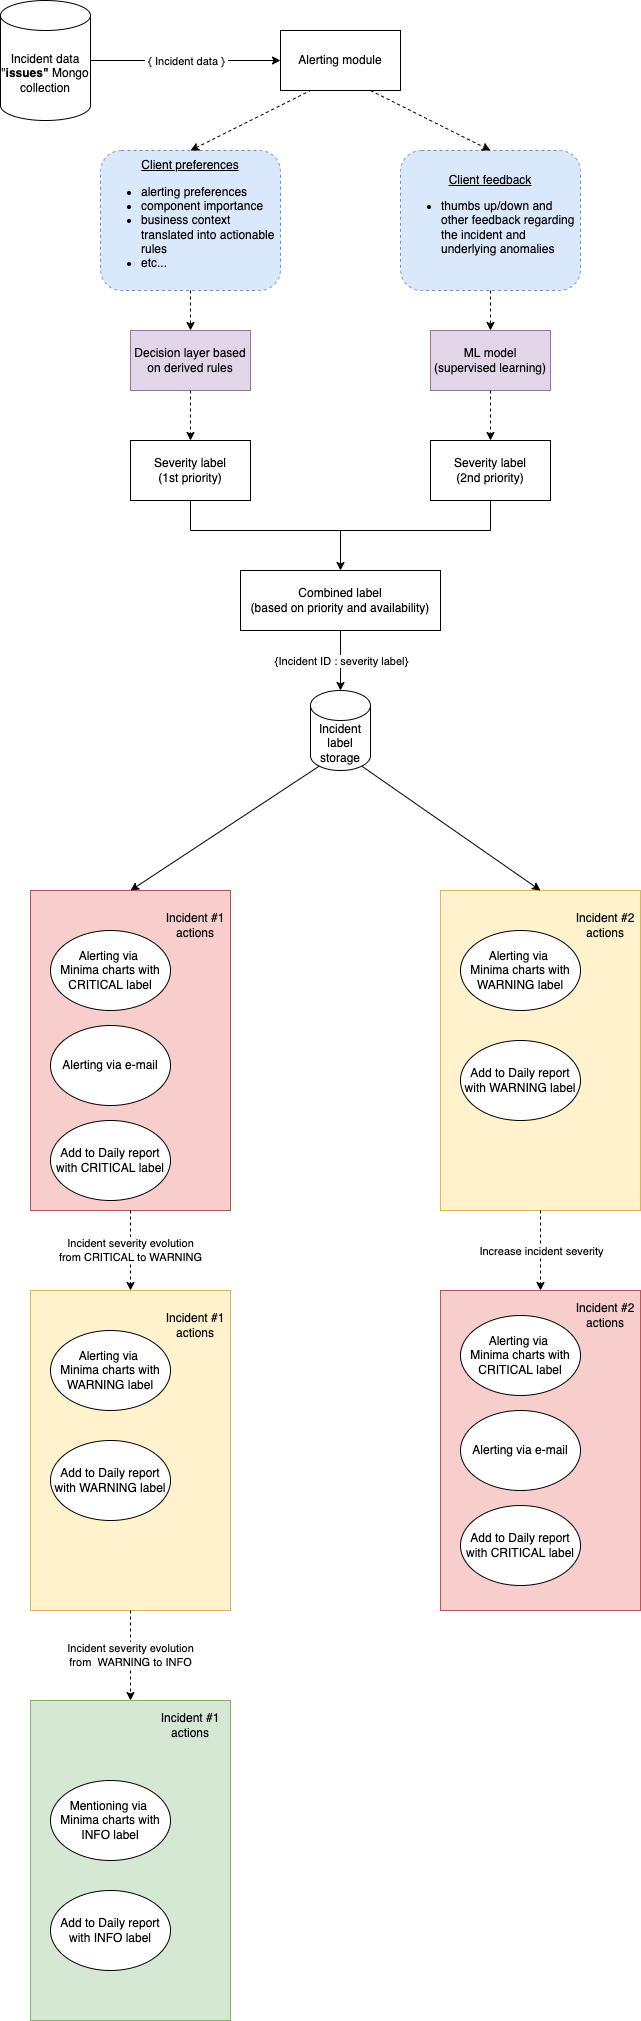

The diagram above was exported from draw.io. Its source (the exported page's mxGraphModel, read from the mxfile embedded in the PNG):
<mxGraphModel dx="1186" dy="764" grid="1" gridSize="10" guides="1" tooltips="1" connect="1" arrows="1" fold="1" page="1" pageScale="1" pageWidth="850" pageHeight="1100" math="0" shadow="0">
  <root>
    <mxCell id="0" />
    <mxCell id="1" parent="0" />
    <mxCell id="ttokY4IpZZMMNDxnRWMc-17" value="" style="rounded=0;whiteSpace=wrap;html=1;fillColor=#f8cecc;strokeColor=#b85450;" parent="1" vertex="1">
      <mxGeometry x="70" y="900" width="200" height="320" as="geometry" />
    </mxCell>
    <mxCell id="ttokY4IpZZMMNDxnRWMc-2" value="Alerting module" style="rounded=0;whiteSpace=wrap;html=1;" parent="1" vertex="1">
      <mxGeometry x="320" y="40" width="120" height="60" as="geometry" />
    </mxCell>
    <mxCell id="ttokY4IpZZMMNDxnRWMc-4" value="Incident label storage" style="shape=cylinder3;whiteSpace=wrap;html=1;boundedLbl=1;backgroundOutline=1;size=15;" parent="1" vertex="1">
      <mxGeometry x="350" y="700" width="60" height="80" as="geometry" />
    </mxCell>
    <mxCell id="ttokY4IpZZMMNDxnRWMc-6" value="Alerting via &lt;br&gt;Minima charts with CRITICAL label" style="ellipse;whiteSpace=wrap;html=1;" parent="1" vertex="1">
      <mxGeometry x="90" y="940" width="120" height="80" as="geometry" />
    </mxCell>
    <mxCell id="ttokY4IpZZMMNDxnRWMc-7" value="Alerting via e-mail&lt;span style=&quot;color: rgba(0 , 0 , 0 , 0) ; font-family: monospace ; font-size: 0px&quot;&gt;%3CmxGraphModel%3E%3Croot%3E%3CmxCell%20id%3D%220%22%2F%3E%3CmxCell%20id%3D%221%22%20parent%3D%220%22%2F%3E%3CmxCell%20id%3D%222%22%20value%3D%22Minima%22%20style%3D%22rounded%3D0%3BwhiteSpace%3Dwrap%3Bhtml%3D1%3B%22%20vertex%3D%221%22%20parent%3D%221%22%3E%3CmxGeometry%20x%3D%22360%22%20y%3D%22360%22%20width%3D%22120%22%20height%3D%2260%22%20as%3D%22geometry%22%2F%3E%3C%2FmxCell%3E%3C%2Froot%3E%3C%2FmxGraphModel%3E&lt;/span&gt;" style="ellipse;whiteSpace=wrap;html=1;" parent="1" vertex="1">
      <mxGeometry x="90" y="1035" width="120" height="80" as="geometry" />
    </mxCell>
    <mxCell id="ttokY4IpZZMMNDxnRWMc-8" value="Add to Daily report with CRITICAL label" style="ellipse;whiteSpace=wrap;html=1;" parent="1" vertex="1">
      <mxGeometry x="90" y="1130" width="120" height="80" as="geometry" />
    </mxCell>
    <mxCell id="ttokY4IpZZMMNDxnRWMc-10" value="Incident #1 actions" style="text;html=1;strokeColor=none;fillColor=none;align=center;verticalAlign=middle;whiteSpace=wrap;rounded=0;" parent="1" vertex="1">
      <mxGeometry x="200" y="920" width="70" height="30" as="geometry" />
    </mxCell>
    <mxCell id="ttokY4IpZZMMNDxnRWMc-12" value="" style="endArrow=classic;html=1;rounded=0;exitX=1;exitY=0.5;exitDx=0;exitDy=0;entryX=0;entryY=0.5;entryDx=0;entryDy=0;exitPerimeter=0;" parent="1" source="WZl1tHUnrMwyEawTgRgS-1" target="ttokY4IpZZMMNDxnRWMc-2" edge="1">
      <mxGeometry relative="1" as="geometry">
        <mxPoint x="160" y="70" as="sourcePoint" />
        <mxPoint x="340" y="880" as="targetPoint" />
      </mxGeometry>
    </mxCell>
    <mxCell id="ttokY4IpZZMMNDxnRWMc-13" value="&amp;nbsp;{ Incident data }&amp;nbsp;" style="edgeLabel;resizable=0;html=1;align=center;verticalAlign=middle;" parent="ttokY4IpZZMMNDxnRWMc-12" connectable="0" vertex="1">
      <mxGeometry relative="1" as="geometry" />
    </mxCell>
    <mxCell id="ttokY4IpZZMMNDxnRWMc-15" value="" style="endArrow=classic;html=1;rounded=0;entryX=0.5;entryY=0;entryDx=0;entryDy=0;entryPerimeter=0;exitX=0.5;exitY=1;exitDx=0;exitDy=0;" parent="1" source="ttokY4IpZZMMNDxnRWMc-59" target="ttokY4IpZZMMNDxnRWMc-4" edge="1">
      <mxGeometry width="50" height="50" relative="1" as="geometry">
        <mxPoint x="520" y="600" as="sourcePoint" />
        <mxPoint x="460" y="970" as="targetPoint" />
      </mxGeometry>
    </mxCell>
    <mxCell id="ttokY4IpZZMMNDxnRWMc-16" value="&amp;nbsp;{Incident ID : severity label}&amp;nbsp;" style="edgeLabel;html=1;align=center;verticalAlign=middle;resizable=0;points=[];" parent="ttokY4IpZZMMNDxnRWMc-15" vertex="1" connectable="0">
      <mxGeometry x="0.0048" relative="1" as="geometry">
        <mxPoint as="offset" />
      </mxGeometry>
    </mxCell>
    <mxCell id="ttokY4IpZZMMNDxnRWMc-18" value="" style="rounded=0;whiteSpace=wrap;html=1;fillColor=#fff2cc;strokeColor=#d6b656;" parent="1" vertex="1">
      <mxGeometry x="480" y="900" width="200" height="320" as="geometry" />
    </mxCell>
    <mxCell id="ttokY4IpZZMMNDxnRWMc-19" value="Alerting via &lt;br&gt;Minima charts with WARNING label" style="ellipse;whiteSpace=wrap;html=1;" parent="1" vertex="1">
      <mxGeometry x="500" y="940" width="120" height="80" as="geometry" />
    </mxCell>
    <mxCell id="ttokY4IpZZMMNDxnRWMc-21" value="Add to Daily report with WARNING label" style="ellipse;whiteSpace=wrap;html=1;" parent="1" vertex="1">
      <mxGeometry x="500" y="1050" width="120" height="80" as="geometry" />
    </mxCell>
    <mxCell id="ttokY4IpZZMMNDxnRWMc-22" value="Incident #2 actions" style="text;html=1;strokeColor=none;fillColor=none;align=center;verticalAlign=middle;whiteSpace=wrap;rounded=0;" parent="1" vertex="1">
      <mxGeometry x="610" y="920" width="70" height="30" as="geometry" />
    </mxCell>
    <mxCell id="ttokY4IpZZMMNDxnRWMc-23" value="" style="rounded=0;whiteSpace=wrap;html=1;fillColor=#fff2cc;strokeColor=#d6b656;" parent="1" vertex="1">
      <mxGeometry x="70" y="1300" width="200" height="320" as="geometry" />
    </mxCell>
    <mxCell id="ttokY4IpZZMMNDxnRWMc-24" value="Alerting via &lt;br&gt;Minima charts with WARNING label" style="ellipse;whiteSpace=wrap;html=1;" parent="1" vertex="1">
      <mxGeometry x="90" y="1340" width="120" height="80" as="geometry" />
    </mxCell>
    <mxCell id="ttokY4IpZZMMNDxnRWMc-25" value="Add to Daily report with WARNING label" style="ellipse;whiteSpace=wrap;html=1;" parent="1" vertex="1">
      <mxGeometry x="90" y="1450" width="120" height="80" as="geometry" />
    </mxCell>
    <mxCell id="ttokY4IpZZMMNDxnRWMc-26" value="Incident #1 actions" style="text;html=1;strokeColor=none;fillColor=none;align=center;verticalAlign=middle;whiteSpace=wrap;rounded=0;" parent="1" vertex="1">
      <mxGeometry x="200" y="1320" width="70" height="30" as="geometry" />
    </mxCell>
    <mxCell id="ttokY4IpZZMMNDxnRWMc-28" value="Incident severity evolution&lt;br&gt;from CRITICAL to WARNING" style="endArrow=classic;html=1;rounded=0;exitX=0.5;exitY=1;exitDx=0;exitDy=0;entryX=0.5;entryY=0;entryDx=0;entryDy=0;dashed=1;" parent="1" source="ttokY4IpZZMMNDxnRWMc-17" target="ttokY4IpZZMMNDxnRWMc-23" edge="1">
      <mxGeometry width="50" height="50" relative="1" as="geometry">
        <mxPoint x="175" y="1220" as="sourcePoint" />
        <mxPoint x="440" y="1360" as="targetPoint" />
      </mxGeometry>
    </mxCell>
    <mxCell id="ttokY4IpZZMMNDxnRWMc-29" value="" style="rounded=0;whiteSpace=wrap;html=1;fillColor=#d5e8d4;strokeColor=#82b366;" parent="1" vertex="1">
      <mxGeometry x="70" y="1710" width="200" height="320" as="geometry" />
    </mxCell>
    <mxCell id="ttokY4IpZZMMNDxnRWMc-31" value="Add to Daily report with INFO label" style="ellipse;whiteSpace=wrap;html=1;" parent="1" vertex="1">
      <mxGeometry x="90" y="1900" width="120" height="80" as="geometry" />
    </mxCell>
    <mxCell id="ttokY4IpZZMMNDxnRWMc-32" value="Incident #1 actions" style="text;html=1;strokeColor=none;fillColor=none;align=center;verticalAlign=middle;whiteSpace=wrap;rounded=0;" parent="1" vertex="1">
      <mxGeometry x="195" y="1720" width="70" height="30" as="geometry" />
    </mxCell>
    <mxCell id="ttokY4IpZZMMNDxnRWMc-33" value="Incident severity evolution&lt;br&gt;from&amp;nbsp; WARNING to INFO" style="endArrow=classic;html=1;rounded=0;exitX=0.5;exitY=1;exitDx=0;exitDy=0;dashed=1;entryX=0.5;entryY=0;entryDx=0;entryDy=0;" parent="1" source="ttokY4IpZZMMNDxnRWMc-23" target="ttokY4IpZZMMNDxnRWMc-29" edge="1">
      <mxGeometry width="50" height="50" relative="1" as="geometry">
        <mxPoint x="185" y="1230.0000000000002" as="sourcePoint" />
        <mxPoint x="420" y="1460" as="targetPoint" />
      </mxGeometry>
    </mxCell>
    <mxCell id="ttokY4IpZZMMNDxnRWMc-34" value="" style="endArrow=classic;html=1;rounded=0;entryX=0.5;entryY=0;entryDx=0;entryDy=0;exitX=0.145;exitY=1;exitDx=0;exitDy=-4.35;exitPerimeter=0;" parent="1" source="ttokY4IpZZMMNDxnRWMc-4" target="ttokY4IpZZMMNDxnRWMc-17" edge="1">
      <mxGeometry width="50" height="50" relative="1" as="geometry">
        <mxPoint x="240" y="1250" as="sourcePoint" />
        <mxPoint x="290" y="1200" as="targetPoint" />
      </mxGeometry>
    </mxCell>
    <mxCell id="ttokY4IpZZMMNDxnRWMc-35" value="" style="endArrow=classic;html=1;rounded=0;entryX=0.5;entryY=0;entryDx=0;entryDy=0;exitX=0.855;exitY=1;exitDx=0;exitDy=-4.35;exitPerimeter=0;" parent="1" source="ttokY4IpZZMMNDxnRWMc-4" target="ttokY4IpZZMMNDxnRWMc-18" edge="1">
      <mxGeometry width="50" height="50" relative="1" as="geometry">
        <mxPoint x="240" y="1250" as="sourcePoint" />
        <mxPoint x="290" y="1200" as="targetPoint" />
      </mxGeometry>
    </mxCell>
    <mxCell id="ttokY4IpZZMMNDxnRWMc-36" value="Mentioning via &lt;br&gt;Minima charts with INFO label" style="ellipse;whiteSpace=wrap;html=1;" parent="1" vertex="1">
      <mxGeometry x="90" y="1790" width="120" height="80" as="geometry" />
    </mxCell>
    <mxCell id="ttokY4IpZZMMNDxnRWMc-37" value="" style="rounded=0;whiteSpace=wrap;html=1;fillColor=#f8cecc;strokeColor=#b85450;" parent="1" vertex="1">
      <mxGeometry x="480" y="1300" width="200" height="320" as="geometry" />
    </mxCell>
    <mxCell id="ttokY4IpZZMMNDxnRWMc-38" value="Alerting via &lt;br&gt;Minima charts with CRITICAL label" style="ellipse;whiteSpace=wrap;html=1;" parent="1" vertex="1">
      <mxGeometry x="500" y="1325" width="120" height="80" as="geometry" />
    </mxCell>
    <mxCell id="ttokY4IpZZMMNDxnRWMc-39" value="Alerting via e-mail&lt;span style=&quot;color: rgba(0 , 0 , 0 , 0) ; font-family: monospace ; font-size: 0px&quot;&gt;%3CmxGraphModel%3E%3Croot%3E%3CmxCell%20id%3D%220%22%2F%3E%3CmxCell%20id%3D%221%22%20parent%3D%220%22%2F%3E%3CmxCell%20id%3D%222%22%20value%3D%22Minima%22%20style%3D%22rounded%3D0%3BwhiteSpace%3Dwrap%3Bhtml%3D1%3B%22%20vertex%3D%221%22%20parent%3D%221%22%3E%3CmxGeometry%20x%3D%22360%22%20y%3D%22360%22%20width%3D%22120%22%20height%3D%2260%22%20as%3D%22geometry%22%2F%3E%3C%2FmxCell%3E%3C%2Froot%3E%3C%2FmxGraphModel%3E&lt;/span&gt;" style="ellipse;whiteSpace=wrap;html=1;" parent="1" vertex="1">
      <mxGeometry x="500" y="1420" width="120" height="80" as="geometry" />
    </mxCell>
    <mxCell id="ttokY4IpZZMMNDxnRWMc-40" value="Add to Daily report with CRITICAL label" style="ellipse;whiteSpace=wrap;html=1;" parent="1" vertex="1">
      <mxGeometry x="500" y="1515" width="120" height="80" as="geometry" />
    </mxCell>
    <mxCell id="ttokY4IpZZMMNDxnRWMc-41" value="Incident #2 actions" style="text;html=1;strokeColor=none;fillColor=none;align=center;verticalAlign=middle;whiteSpace=wrap;rounded=0;" parent="1" vertex="1">
      <mxGeometry x="610" y="1310" width="70" height="30" as="geometry" />
    </mxCell>
    <mxCell id="ttokY4IpZZMMNDxnRWMc-43" value="" style="endArrow=classic;html=1;rounded=0;exitX=0.5;exitY=1;exitDx=0;exitDy=0;entryX=0.5;entryY=0;entryDx=0;entryDy=0;dashed=1;" parent="1" source="ttokY4IpZZMMNDxnRWMc-18" target="ttokY4IpZZMMNDxnRWMc-37" edge="1">
      <mxGeometry relative="1" as="geometry">
        <mxPoint x="140" y="1210" as="sourcePoint" />
        <mxPoint x="240" y="1210" as="targetPoint" />
      </mxGeometry>
    </mxCell>
    <mxCell id="ttokY4IpZZMMNDxnRWMc-44" value="Increase incident severity" style="edgeLabel;resizable=0;html=1;align=center;verticalAlign=middle;" parent="ttokY4IpZZMMNDxnRWMc-43" connectable="0" vertex="1">
      <mxGeometry relative="1" as="geometry" />
    </mxCell>
    <mxCell id="ttokY4IpZZMMNDxnRWMc-45" value="&lt;div&gt;&lt;u&gt;Client preferences&lt;/u&gt;&lt;/div&gt;&lt;div&gt;&lt;ul&gt;&lt;li style=&quot;text-align: left&quot;&gt;&lt;span&gt;alerting preferences&lt;/span&gt;&lt;/li&gt;&lt;li style=&quot;text-align: left&quot;&gt;&lt;span&gt;component importance&lt;/span&gt;&lt;/li&gt;&lt;li style=&quot;text-align: left&quot;&gt;&lt;span&gt;business context translated into actionable rules&lt;/span&gt;&lt;/li&gt;&lt;li style=&quot;text-align: left&quot;&gt;&lt;span&gt;etc...&lt;/span&gt;&lt;/li&gt;&lt;/ul&gt;&lt;/div&gt;" style="rounded=1;whiteSpace=wrap;html=1;dashed=1;fillColor=#dae8fc;strokeColor=#6c8ebf;align=center;" parent="1" vertex="1">
      <mxGeometry x="140" y="160" width="180" height="140" as="geometry" />
    </mxCell>
    <mxCell id="ttokY4IpZZMMNDxnRWMc-46" value="" style="endArrow=none;startArrow=classic;html=1;rounded=0;dashed=1;exitX=0.5;exitY=0;exitDx=0;exitDy=0;entryX=0.25;entryY=1;entryDx=0;entryDy=0;endFill=0;" parent="1" source="ttokY4IpZZMMNDxnRWMc-45" target="ttokY4IpZZMMNDxnRWMc-2" edge="1">
      <mxGeometry width="50" height="50" relative="1" as="geometry">
        <mxPoint x="310" y="720" as="sourcePoint" />
        <mxPoint x="360" y="670" as="targetPoint" />
      </mxGeometry>
    </mxCell>
    <mxCell id="ttokY4IpZZMMNDxnRWMc-47" value="&lt;div&gt;&lt;u&gt;Client feedback&lt;/u&gt;&lt;/div&gt;&lt;div&gt;&lt;ul&gt;&lt;li style=&quot;text-align: left&quot;&gt;&lt;span&gt;thumbs up/down and other feedback regarding the incident and underlying anomalies&lt;/span&gt;&lt;/li&gt;&lt;/ul&gt;&lt;/div&gt;" style="rounded=1;whiteSpace=wrap;html=1;dashed=1;fillColor=#dae8fc;strokeColor=#6c8ebf;align=center;" parent="1" vertex="1">
      <mxGeometry x="440" y="160" width="180" height="140" as="geometry" />
    </mxCell>
    <mxCell id="ttokY4IpZZMMNDxnRWMc-48" value="" style="endArrow=classic;startArrow=none;html=1;rounded=0;dashed=1;exitX=0.75;exitY=1;exitDx=0;exitDy=0;startFill=0;entryX=0.5;entryY=0;entryDx=0;entryDy=0;" parent="1" source="ttokY4IpZZMMNDxnRWMc-2" target="ttokY4IpZZMMNDxnRWMc-47" edge="1">
      <mxGeometry width="50" height="50" relative="1" as="geometry">
        <mxPoint x="210" y="710" as="sourcePoint" />
        <mxPoint x="380" y="860" as="targetPoint" />
        <Array as="points" />
      </mxGeometry>
    </mxCell>
    <mxCell id="ttokY4IpZZMMNDxnRWMc-49" value="ML model&lt;br&gt;(supervised learning)" style="rounded=0;whiteSpace=wrap;html=1;fillColor=#e1d5e7;strokeColor=#9673a6;" parent="1" vertex="1">
      <mxGeometry x="470" y="340" width="120" height="60" as="geometry" />
    </mxCell>
    <mxCell id="ttokY4IpZZMMNDxnRWMc-50" value="" style="endArrow=classic;html=1;rounded=0;exitX=0.5;exitY=1;exitDx=0;exitDy=0;entryX=0.5;entryY=0;entryDx=0;entryDy=0;dashed=1;" parent="1" source="ttokY4IpZZMMNDxnRWMc-47" target="ttokY4IpZZMMNDxnRWMc-49" edge="1">
      <mxGeometry width="50" height="50" relative="1" as="geometry">
        <mxPoint x="300" y="560" as="sourcePoint" />
        <mxPoint x="350" y="510" as="targetPoint" />
      </mxGeometry>
    </mxCell>
    <mxCell id="ttokY4IpZZMMNDxnRWMc-51" value="Decision layer based on derived rules" style="rounded=0;whiteSpace=wrap;html=1;fillColor=#e1d5e7;strokeColor=#9673a6;" parent="1" vertex="1">
      <mxGeometry x="170" y="340" width="120" height="60" as="geometry" />
    </mxCell>
    <mxCell id="ttokY4IpZZMMNDxnRWMc-52" value="" style="endArrow=classic;html=1;rounded=0;exitX=0.5;exitY=1;exitDx=0;exitDy=0;entryX=0.5;entryY=0;entryDx=0;entryDy=0;dashed=1;" parent="1" source="ttokY4IpZZMMNDxnRWMc-45" target="ttokY4IpZZMMNDxnRWMc-51" edge="1">
      <mxGeometry width="50" height="50" relative="1" as="geometry">
        <mxPoint x="145" y="370" as="sourcePoint" />
        <mxPoint x="105" y="440" as="targetPoint" />
      </mxGeometry>
    </mxCell>
    <mxCell id="ttokY4IpZZMMNDxnRWMc-53" value="Severity label&lt;br&gt;(1st priority)" style="rounded=0;whiteSpace=wrap;html=1;fillColor=#FFFFFF;" parent="1" vertex="1">
      <mxGeometry x="170" y="450" width="120" height="60" as="geometry" />
    </mxCell>
    <mxCell id="ttokY4IpZZMMNDxnRWMc-54" value="" style="endArrow=classic;html=1;rounded=0;dashed=1;exitX=0.5;exitY=1;exitDx=0;exitDy=0;entryX=0.5;entryY=0;entryDx=0;entryDy=0;" parent="1" source="ttokY4IpZZMMNDxnRWMc-51" target="ttokY4IpZZMMNDxnRWMc-53" edge="1">
      <mxGeometry width="50" height="50" relative="1" as="geometry">
        <mxPoint x="300" y="550" as="sourcePoint" />
        <mxPoint x="350" y="500" as="targetPoint" />
      </mxGeometry>
    </mxCell>
    <mxCell id="ttokY4IpZZMMNDxnRWMc-57" value="Severity label&lt;br&gt;(2nd priority)" style="rounded=0;whiteSpace=wrap;html=1;fillColor=#FFFFFF;" parent="1" vertex="1">
      <mxGeometry x="470" y="450" width="120" height="60" as="geometry" />
    </mxCell>
    <mxCell id="ttokY4IpZZMMNDxnRWMc-58" value="" style="endArrow=classic;html=1;rounded=0;dashed=1;exitX=0.5;exitY=1;exitDx=0;exitDy=0;entryX=0.5;entryY=0;entryDx=0;entryDy=0;" parent="1" source="ttokY4IpZZMMNDxnRWMc-49" target="ttokY4IpZZMMNDxnRWMc-57" edge="1">
      <mxGeometry width="50" height="50" relative="1" as="geometry">
        <mxPoint x="400" y="580" as="sourcePoint" />
        <mxPoint x="610" y="470" as="targetPoint" />
      </mxGeometry>
    </mxCell>
    <mxCell id="ttokY4IpZZMMNDxnRWMc-59" value="Combined label&lt;br&gt;(based on priority and availability)" style="rounded=0;whiteSpace=wrap;html=1;fillColor=#FFFFFF;" parent="1" vertex="1">
      <mxGeometry x="280" y="580" width="200" height="60" as="geometry" />
    </mxCell>
    <mxCell id="ttokY4IpZZMMNDxnRWMc-60" value="" style="shape=partialRectangle;whiteSpace=wrap;html=1;bottom=1;right=1;left=1;top=0;fillColor=none;routingCenterX=-0.5;" parent="1" vertex="1">
      <mxGeometry x="230" y="510" width="300" height="30" as="geometry" />
    </mxCell>
    <mxCell id="ttokY4IpZZMMNDxnRWMc-62" value="" style="endArrow=classic;html=1;rounded=0;entryX=0.5;entryY=0;entryDx=0;entryDy=0;exitX=0.5;exitY=1;exitDx=0;exitDy=0;" parent="1" source="ttokY4IpZZMMNDxnRWMc-60" target="ttokY4IpZZMMNDxnRWMc-59" edge="1">
      <mxGeometry width="50" height="50" relative="1" as="geometry">
        <mxPoint x="340" y="530" as="sourcePoint" />
        <mxPoint x="390" y="480" as="targetPoint" />
      </mxGeometry>
    </mxCell>
    <mxCell id="WZl1tHUnrMwyEawTgRgS-1" value="Incident data &quot;&lt;b&gt;issues&quot;&lt;/b&gt; Mongo collection" style="shape=cylinder3;whiteSpace=wrap;html=1;boundedLbl=1;backgroundOutline=1;size=15;" vertex="1" parent="1">
      <mxGeometry x="40" y="10" width="90" height="120" as="geometry" />
    </mxCell>
  </root>
</mxGraphModel>